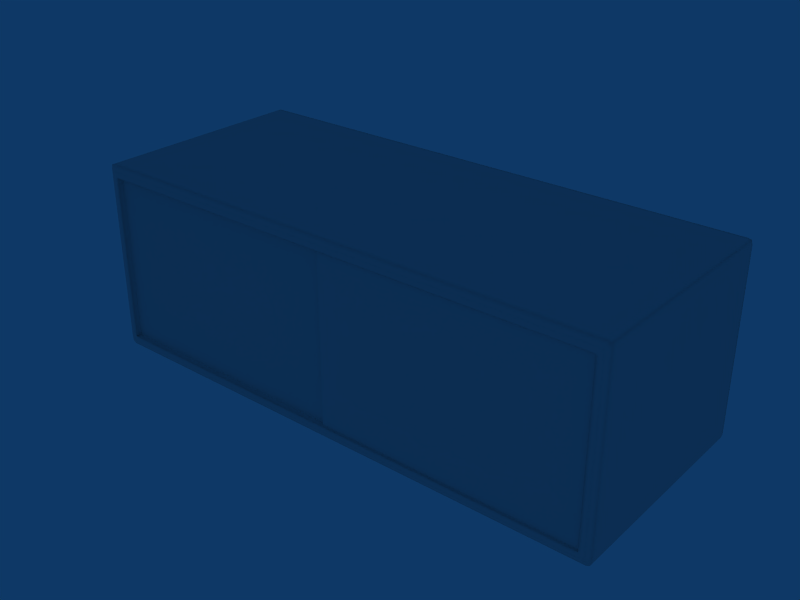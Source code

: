 # Source: Arm_Nicho_Cristaleira.blend  (saved by Blender 2.49.2; exported with 4.5.12 LTS)
import bpy
from mathutils import Matrix  # noqa: F401  (used for matrix-valued properties, if any)

bpy.ops.wm.read_factory_settings(use_empty=True)
scene = bpy.context.scene
scene.name = 'Scene'

# ---- collections
col_collection_1 = bpy.data.collections.new('Collection 1'); scene.collection.children.link(col_collection_1)

# ---- world
world_world = bpy.data.worlds.new('World'); scene.world = world_world
world_world.color = (0.05656, 0.2208, 0.4)
world_world.use_sun_shadow = False
world_world.sun_shadow_jitter_overblur = 0.0
world_world.cycles.sampling_method = 'MANUAL'
world_world.cycles.sample_map_resolution = 256

# ---- meshes
me_plane = bpy.data.meshes.new('Plane')
me_plane.from_pydata([(0.04717, 1.113, 0.18), (0.04717, -1.162, -0.04519), (-3.393, -1.162, -0.04519), (-3.393, 1.113, 0.18), (-3.393, 1.11, 0.2127), (-3.393, -1.165, -0.01241), (0.04717, -1.165, -0.01241), (0.04717, 1.11, 0.2127), (3.397, 1.106, 0.2522), (3.397, -1.169, 0.02699), (-0.04307, -1.169, 0.02699), (-0.04307, 1.106, 0.2522), (-0.04307, 1.109, 0.2225), (-0.04307, -1.167, -0.002744), (3.397, -1.167, -0.002744), (3.397, 1.109, 0.2225)], [], [(2, 5, 4, 3), (7, 0, 3, 4), (0, 7, 6, 1), (1, 6, 5, 2), (5, 6, 7, 4), (10, 9, 8, 11), (14, 9, 10, 13), (15, 8, 9, 14), (12, 11, 8, 15), (13, 10, 11, 12)])
_uv = me_plane.uv_layers.new(name='UVTex')
_uv.uv.foreach_set('vector', [0.9802, 0.5, 0.987, 0.5, 0.9872, 1.0, 0.9805, 1.0, 0.9636, 0.7523, 0.9568, 0.7523, 0.9546, 2.216e-05, 0.9614, 0.0, 0.9805, 7.352e-06, 0.9872, 0.0, 0.987, 0.5, 0.9802, 0.5, 0.9479, 0.0, 0.9546, 2.21e-05, 0.9525, 0.7523, 0.9457, 0.7523, 0.0, 0.7523, 0.002173, 0.0, 0.4728, 0.001534, 0.4707, 0.7538, 0.4728, 0.7523, 0.475, 0.0, 0.9457, 0.001534, 0.9435, 0.7538, 0.9741, 0.0, 0.9802, 2.002e-05, 0.9781, 0.7523, 0.9719, 0.7523, 0.9875, 0.5, 0.9936, 0.5, 0.9934, 1.0, 0.9872, 1.0, 0.9636, 2.005e-05, 0.9697, 0.0, 0.9719, 0.7523, 0.9658, 0.7523, 0.9936, 0.5, 0.9998, 0.5, 1.0, 1.0, 0.9938, 1.0])
me_plane.use_remesh_preserve_volume = False
me_plane.use_remesh_preserve_attributes = False
me_plane.use_mirror_vertex_groups = False
me_plane.update()
me_cube_002 = bpy.data.meshes.new('Cube.002')
me_cube_002.from_pydata([(-3.487, -2.864, 19.4), (3.488, -2.864, 19.4), (-3.487, -2.864, 16.93), (3.488, -2.864, 16.93), (-3.487, 1.264e-05, 19.4), (3.488, 1.264e-05, 19.4), (-3.487, 1.264e-05, 16.93), (3.488, 1.264e-05, 16.93), (-3.361, -2.864, 19.41), (3.361, -2.864, 19.41), (-3.361, -2.864, 16.91), (3.361, -2.864, 16.91), (-3.36, 1.216e-05, 19.41), (3.361, 1.216e-05, 19.41), (-3.36, 1.216e-05, 16.91), (3.361, 1.216e-05, 16.91), (-3.487, -2.786, 19.4), (-3.487, -2.786, 16.93), (3.488, -2.786, 16.93), (-3.487, -0.0423, 19.4), (3.488, -0.0423, 16.93), (-3.361, -0.0423, 19.41), (3.361, -0.0423, 19.41), (-3.361, -0.0423, 16.91), (-3.442, -2.864, 19.41), (3.443, -2.864, 19.41), (-3.442, -2.864, 16.91), (3.443, -2.864, 16.91), (-3.442, 1.216e-05, 19.41), (3.443, 1.216e-05, 19.41), (-3.442, 1.216e-05, 16.91), (3.443, 1.216e-05, 16.91), (3.443, -0.0423, 19.41), (3.443, -0.0423, 16.91), (-3.442, -2.786, 19.41), (3.443, -2.786, 19.41), (-3.442, -2.786, 16.91), (3.443, -2.786, 16.91), (-3.36, 1.216e-05, 19.34), (3.361, 1.216e-05, 19.34), (-3.36, 1.216e-05, 16.98), (3.361, 1.216e-05, 16.98), (3.501, -2.786, 19.34), (-3.501, -2.786, 16.98), (-3.442, -2.9, 19.34), (3.443, -2.9, 19.34), (-3.442, -2.9, 16.98), (3.443, -2.9, 16.98), (-3.442, 1.216e-05, 19.34), (3.443, 1.216e-05, 19.34), (-3.442, 1.216e-05, 16.98), (3.443, 1.216e-05, 16.98), (-3.501, -2.864, 19.26), (3.501, -2.864, 19.26), (-3.501, 1.216e-05, 19.26), (3.501, 1.216e-05, 19.26), (-3.361, -2.9, 19.26), (3.361, -2.9, 19.26), (-3.36, 1.168e-05, 19.26), (3.361, 1.168e-05, 19.26), (-3.36, 1.168e-05, 17.06), (3.361, 1.168e-05, 17.06), (3.501, -0.0423, 19.26), (-3.361, -0.1083, 19.26), (3.361, -0.1083, 19.26), (-3.361, -0.1083, 17.06), (3.361, -0.1083, 17.06), (-3.442, -2.9, 19.26), (3.443, -2.9, 19.26), (-3.442, -2.9, 17.06), (3.443, -2.9, 17.06), (-3.442, 1.168e-05, 19.26), (3.443, 1.168e-05, 19.26), (-3.361, -2.773, 17.06), (3.361, -2.773, 17.06), (-3.32, -2.9, 19.34), (3.333, -2.9, 19.34), (3.333, -2.9, 16.98), (3.333, -2.773, 19.26), (-3.32, -2.773, 17.06), (-3.361, -2.773, 19.26), (3.361, -2.773, 19.26), (-3.32, -2.773, 19.26), (3.333, -2.773, 17.06), (-3.361, -0.1388, 19.26), (3.361, -0.1388, 19.26), (-3.361, -0.1388, 17.06), (3.361, -0.1388, 17.06), (-3.32, -0.1388, 19.26), (3.333, -0.1388, 19.26), (3.333, -0.1388, 17.06), (-3.361, -0.2558, 19.26), (3.361, -0.2558, 19.26), (-3.361, -0.2558, 17.06), (3.361, -0.2558, 17.06), (3.488, -0.0423, 19.4), (-3.487, -0.0423, 16.93), (3.361, -0.0423, 16.91), (-3.442, -0.0423, 19.41), (-3.442, -0.0423, 16.91), (-3.501, -0.0423, 19.26), (-3.501, -0.0423, 17.06), (3.501, -0.0423, 17.06), (3.488, -2.786, 19.4), (-3.361, -2.786, 19.41), (3.361, -2.786, 19.41), (-3.361, -2.786, 16.91), (3.361, -2.786, 16.91), (-3.501, -2.786, 19.34), (3.501, -2.786, 16.98), (-3.501, -2.786, 19.26), (3.501, -2.786, 19.26), (3.501, -2.786, 17.06), (3.333, -2.786, 16.91), (3.333, -2.864, 19.41), (-3.32, -2.864, 16.91), (3.333, -2.864, 16.91), (-3.32, -0.0423, 19.41), (-3.32, -0.0423, 16.91), (3.333, -0.0423, 16.91), (3.333, -0.0423, 19.41), (3.333, 1.216e-05, 19.41), (-3.32, 1.216e-05, 16.91), (3.333, 1.216e-05, 16.91), (3.333, -2.786, 19.41), (-3.32, -2.9, 19.26), (3.333, -2.9, 19.26), (3.333, -2.9, 17.06), (-3.32, -0.2558, 19.26), (3.333, -0.2558, 19.26), (3.333, -0.2558, 17.06), (-3.32, -0.1083, 19.26), (3.333, -0.1083, 19.26), (3.333, -0.1083, 17.06), (-3.32, 1.216e-05, 19.26), (3.333, 1.216e-05, 19.26), (3.333, 1.216e-05, 19.34), (-3.32, 1.216e-05, 16.98), (3.333, 1.216e-05, 16.98), (-3.32, -0.1083, 17.06), (-3.32, -2.864, 19.41), (-3.32, -2.9, 16.98), (-3.32, -0.1388, 17.06), (-3.32, 1.216e-05, 19.41), (-3.361, -0.2558, 17.18), (-3.501, -2.864, 17.18), (3.501, -2.864, 17.18), (-3.501, 7.391e-06, 17.18), (-3.361, -0.1083, 17.18), (-3.501, -2.786, 17.18), (3.501, -2.786, 17.18), (-3.32, -0.1083, 17.18), (-3.501, -2.864, 19.34), (3.501, -2.864, 19.34), (-3.501, -2.864, 16.98), (3.501, -2.864, 16.98), (-3.501, 1.216e-05, 19.34), (3.501, 1.216e-05, 19.34), (-3.501, 1.216e-05, 16.98), (3.501, 1.216e-05, 16.98), (-3.361, -2.9, 19.34), (3.361, -2.9, 19.34), (-3.361, -2.9, 16.98), (3.361, -2.9, 16.98), (-3.501, -0.0423, 19.34), (3.501, -0.0423, 16.98), (3.501, -0.0423, 19.34), (-3.501, -0.0423, 16.98), (-3.32, 1.216e-05, 19.34), (3.443, -2.9, 17.18), (3.333, 7.391e-06, 17.18), (-3.32, -2.786, 19.41), (-3.32, -2.786, 16.91), (-3.32, -0.2558, 17.06), (-3.405, -2.864, 19.41), (3.406, -2.864, 19.41), (-3.405, -2.864, 16.91), (3.406, -2.864, 16.91), (-3.405, 1.216e-05, 19.41), (3.406, 1.216e-05, 19.41), (-3.405, 1.216e-05, 16.91), (3.406, 1.216e-05, 16.91), (-3.405, -0.0423, 19.41), (3.406, -0.0423, 19.41), (-3.405, -2.786, 19.41), (3.406, -2.786, 19.41), (-3.405, -2.786, 16.91), (3.406, -2.786, 16.91), (-3.405, 1.216e-05, 19.34), (3.406, 1.216e-05, 19.34), (-3.405, 1.216e-05, 16.98), (3.406, 1.216e-05, 16.98), (-3.405, -2.9, 19.26), (3.406, -2.9, 19.26), (-3.405, -2.9, 17.06), (3.406, -2.9, 17.06), (-3.405, 1.168e-05, 19.26), (3.406, 1.168e-05, 19.26), (-3.405, 1.168e-05, 17.06), (3.406, 1.168e-05, 17.06), (-3.405, -0.0423, 16.91), (3.406, -0.0423, 16.91), (-3.405, 7.391e-06, 17.18), (3.406, 7.391e-06, 17.18), (3.406, -2.9, 17.18), (-3.405, -2.9, 19.34), (3.406, -2.9, 19.34), (-3.405, -2.9, 16.98), (3.406, -2.9, 16.98), (-3.501, 1.216e-05, 19.28), (3.501, 1.216e-05, 19.28), (-3.501, 1.216e-05, 17.06), (3.501, 1.216e-05, 17.06), (-3.501, -0.0423, 19.28), (-3.442, 1.216e-05, 19.28), (3.443, 1.216e-05, 19.28), (-3.442, 1.168e-05, 17.06), (3.443, 1.168e-05, 17.06), (-3.36, 1.216e-05, 19.28), (3.361, 1.216e-05, 19.28), (-3.32, -2.9, 19.28), (-3.32, -2.9, 17.06), (3.333, -2.9, 19.28), (-3.32, 1.216e-05, 19.28), (3.333, 1.216e-05, 19.28), (-3.32, 1.216e-05, 17.06), (3.333, 1.216e-05, 17.06), (-3.361, -2.9, 19.28), (3.361, -2.9, 19.28), (-3.361, -2.9, 17.06), (3.361, -2.9, 17.06), (-3.442, -2.9, 19.28), (3.443, -2.9, 19.28), (-3.501, -2.864, 19.28), (3.501, -2.864, 19.28), (-3.501, -2.864, 17.06), (3.501, -2.864, 17.06), (3.501, -2.786, 19.28), (-3.501, -2.786, 17.06), (-3.501, -2.786, 19.28), (3.501, -0.0423, 19.28), (-3.405, -2.9, 19.28), (3.406, -2.9, 19.28), (-3.405, 1.216e-05, 19.28), (3.406, 1.216e-05, 19.28), (3.501, 7.391e-06, 17.18), (-3.501, -0.04231, 17.18), (3.501, -0.04231, 17.18), (-3.361, -0.1388, 17.18), (3.361, -0.2558, 17.18), (3.443, 7.391e-06, 17.18), (-3.442, -2.9, 17.18), (-3.361, -2.9, 17.18), (3.361, -2.9, 17.18), (3.361, -0.1083, 17.18), (3.361, -2.773, 17.18), (3.333, -0.1083, 17.18), (3.361, -0.1388, 17.18), (-3.361, -2.773, 17.18), (-3.442, 7.391e-06, 17.18), (-3.36, 7.391e-06, 17.18), (3.361, 7.391e-06, 17.18), (-3.405, -2.9, 17.18), (-3.32, 7.391e-06, 17.18), (-3.32, 1.216e-05, 17.02), (-3.501, 1.216e-05, 17.02), (3.501, 1.216e-05, 17.02), (-3.442, 1.18e-05, 17.02), (3.443, 1.18e-05, 17.02), (-3.32, -2.9, 17.02), (3.333, 1.216e-05, 17.02), (-3.361, -2.9, 17.02), (3.361, -2.9, 17.02), (-3.501, -2.864, 17.02), (3.501, -2.864, 17.02), (-3.501, -2.786, 17.02), (3.501, -2.786, 17.02), (-3.405, 1.18e-05, 17.02), (3.406, 1.18e-05, 17.02), (-3.405, -2.9, 17.02), (3.406, -2.9, 17.02), (-3.501, -0.0423, 17.02), (3.501, -0.0423, 17.02), (-3.442, -2.9, 17.02), (3.443, -2.9, 17.02), (3.333, -2.9, 17.02), (-3.36, 1.18e-05, 17.02), (3.361, 1.18e-05, 17.02), (-3.501, -0.0423, 17.08), (-3.361, -0.1388, 17.08), (3.361, -0.1388, 17.08), (3.501, -2.786, 17.08), (-3.36, 1.097e-05, 17.08), (3.361, 1.097e-05, 17.08), (-3.361, -2.773, 17.08), (3.361, -2.773, 17.08), (-3.361, -0.1083, 17.08), (3.361, -0.1083, 17.08), (3.333, -0.1083, 17.08), (-3.32, -0.1083, 17.08), (-3.405, 1.097e-05, 17.08), (3.406, 1.097e-05, 17.08), (-3.405, -2.9, 17.08), (3.406, -2.9, 17.08), (-3.442, -2.9, 17.08), (3.443, -2.9, 17.08), (3.501, -0.0423, 17.08), (-3.361, -0.2558, 17.08), (3.361, -0.2558, 17.08), (-3.501, 1.132e-05, 17.08), (3.501, 1.132e-05, 17.08), (-3.32, 1.132e-05, 17.08), (3.333, 1.132e-05, 17.08), (-3.442, 1.097e-05, 17.08), (3.443, 1.097e-05, 17.08), (-3.501, -2.786, 17.08), (-3.501, -2.864, 17.08), (3.501, -2.864, 17.08), (-3.361, -2.9, 17.08), (3.361, -2.9, 17.08), (-3.501, 1.121e-05, 19.24), (3.501, 1.121e-05, 19.24), (-3.361, -0.1388, 19.24), (3.361, -0.1388, 19.24), (-3.361, -0.2558, 19.24), (3.361, -0.2558, 19.24), (-3.32, 1.121e-05, 19.24), (3.333, 1.121e-05, 19.24), (-3.442, 1.085e-05, 19.24), (3.443, 1.085e-05, 19.24), (-3.442, -2.9, 19.24), (3.443, -2.9, 19.24), (-3.501, -2.786, 19.24), (3.501, -2.786, 19.24), (-3.361, -0.1083, 19.24), (3.361, -0.1083, 19.24), (-3.32, -0.1083, 19.24), (3.333, -0.1083, 19.24), (-3.405, 1.085e-05, 19.24), (3.406, 1.085e-05, 19.24), (-3.405, -2.9, 19.24), (3.406, -2.9, 19.24), (3.361, -2.773, 19.24), (-3.501, -2.864, 19.24), (3.501, -2.864, 19.24), (-3.361, -2.9, 19.24), (3.361, -2.9, 19.24), (-3.36, 1.085e-05, 19.24), (3.361, 1.085e-05, 19.24), (-3.361, -2.773, 19.24), (-3.501, -0.0423, 19.24), (3.501, -0.0423, 19.24), (-3.501, 1.216e-05, 19.3), (3.501, 1.216e-05, 19.3), (-3.501, -0.0423, 19.3), (-3.442, 1.216e-05, 19.3), (3.443, 1.216e-05, 19.3), (-3.36, 1.216e-05, 19.3), (3.361, 1.216e-05, 19.3), (3.333, -2.9, 19.3), (3.333, 1.216e-05, 19.3), (-3.361, -2.9, 19.3), (3.361, -2.9, 19.3), (-3.442, -2.9, 19.3), (3.443, -2.9, 19.3), (-3.501, -2.864, 19.3), (3.501, -2.864, 19.3), (3.501, -2.786, 19.3), (-3.501, -2.786, 19.3), (3.501, -0.0423, 19.3), (-3.405, -2.9, 19.3), (3.406, -2.9, 19.3), (-3.405, 1.216e-05, 19.3), (3.406, 1.216e-05, 19.3), (-3.32, 1.216e-05, 19.3), (-3.32, -2.9, 19.3)], [], [(19, 98, 28, 4), (29, 32, 95, 5), (30, 99, 96, 6), (20, 33, 31, 7), (0, 24, 34, 16), (35, 25, 1, 103), (36, 26, 2, 17), (3, 27, 37, 18), (152, 0, 16, 108), (103, 1, 153, 42), (17, 2, 154, 43), (155, 3, 18, 109), (4, 156, 164, 19), (166, 157, 5, 95), (167, 158, 6, 96), (7, 159, 165, 20), (0, 152, 44, 24), (45, 153, 1, 25), (46, 154, 2, 26), (3, 155, 47, 27), (28, 48, 156, 4), (157, 49, 29, 5), (158, 50, 30, 6), (31, 51, 159, 7), (21, 117, 143, 12), (121, 120, 22, 13), (122, 118, 23, 14), (97, 119, 123, 15), (8, 140, 171, 104), (124, 114, 9, 105), (172, 115, 10, 106), (11, 116, 113, 107), (160, 75, 140, 8), (114, 76, 161, 9), (115, 141, 162, 10), (163, 77, 116, 11), (12, 143, 168, 38), (136, 121, 13, 39), (137, 122, 14, 40), (15, 123, 138, 41), (82, 125, 56, 80), (57, 126, 78, 81), (229, 221, 79, 73), (83, 127, 230, 74), (131, 88, 84, 63), (85, 89, 132, 64), (86, 142, 139, 65), (133, 90, 87, 66), (88, 128, 91, 84), (92, 129, 89, 85), (93, 173, 142, 86), (90, 130, 94, 87), (128, 82, 80, 91), (81, 78, 129, 92), (73, 79, 173, 93), (130, 83, 74, 94), (34, 98, 19, 16), (95, 32, 35, 103), (96, 99, 36, 17), (37, 33, 20, 18), (164, 108, 16, 19), (103, 42, 166, 95), (17, 43, 167, 96), (165, 109, 18, 20), (171, 117, 21, 104), (22, 120, 124, 105), (23, 118, 172, 106), (113, 119, 97, 107), (171, 140, 114, 124), (116, 115, 172, 113), (140, 75, 76, 114), (77, 141, 115, 116), (78, 126, 125, 82), (221, 127, 83, 79), (143, 117, 120, 121), (119, 118, 122, 123), (168, 143, 121, 136), (123, 122, 137, 138), (132, 89, 88, 131), (142, 90, 133, 139), (89, 129, 128, 88), (173, 130, 90, 142), (128, 129, 78, 82), (83, 130, 173, 79), (171, 124, 120, 117), (119, 113, 172, 118), (98, 182, 178, 28), (179, 183, 32, 29), (180, 200, 99, 30), (33, 201, 181, 31), (182, 21, 12, 178), (13, 22, 183, 179), (14, 23, 200, 180), (201, 97, 15, 181), (24, 174, 184, 34), (185, 175, 25, 35), (186, 176, 26, 36), (27, 177, 187, 37), (174, 8, 104, 184), (105, 9, 175, 185), (106, 10, 176, 186), (177, 11, 107, 187), (8, 174, 205, 160), (206, 175, 9, 161), (207, 176, 10, 162), (11, 177, 208, 163), (174, 24, 44, 205), (45, 25, 175, 206), (46, 26, 176, 207), (177, 27, 47, 208), (38, 188, 178, 12), (179, 189, 39, 13), (180, 190, 40, 14), (41, 191, 181, 15), (188, 48, 28, 178), (29, 49, 189, 179), (30, 50, 190, 180), (191, 51, 31, 181), (21, 182, 184, 104), (185, 183, 22, 105), (186, 200, 23, 106), (97, 201, 187, 107), (182, 98, 34, 184), (35, 32, 183, 185), (36, 99, 200, 186), (201, 33, 37, 187), (239, 110, 52, 233), (53, 111, 237, 234), (209, 54, 100, 213), (62, 55, 210, 240), (67, 231, 233, 52), (234, 232, 68, 53), (214, 71, 54, 209), (55, 72, 215, 210), (125, 220, 227, 56), (228, 222, 126, 57), (223, 134, 58, 218), (59, 135, 224, 219), (110, 239, 213, 100), (240, 237, 111, 62), (222, 220, 125, 126), (135, 134, 223, 224), (241, 192, 56, 227), (57, 193, 242, 228), (231, 67, 192, 241), (193, 68, 232, 242), (196, 243, 218, 58), (219, 244, 197, 59), (71, 214, 243, 196), (244, 215, 72, 197), (238, 275, 273, 235), (274, 276, 112, 236), (275, 43, 154, 273), (155, 109, 276, 274), (211, 265, 281, 101), (282, 266, 212, 102), (265, 158, 167, 281), (165, 159, 266, 282), (46, 283, 273, 154), (274, 284, 47, 155), (283, 69, 235, 273), (236, 70, 284, 274), (216, 267, 265, 211), (266, 268, 217, 212), (267, 50, 158, 265), (159, 51, 268, 266), (141, 269, 271, 162), (272, 285, 77, 163), (269, 221, 229, 271), (230, 127, 285, 272), (225, 264, 286, 60), (287, 270, 226, 61), (264, 137, 40, 286), (41, 138, 270, 287), (43, 275, 281, 167), (282, 276, 109, 165), (275, 238, 101, 281), (102, 112, 276, 282), (285, 269, 141, 77), (127, 221, 269, 285), (270, 264, 225, 226), (138, 137, 264, 270), (194, 279, 271, 229), (272, 280, 195, 230), (279, 207, 162, 271), (163, 208, 280, 272), (69, 283, 279, 194), (280, 284, 70, 195), (283, 46, 207, 279), (208, 47, 284, 280), (190, 277, 286, 40), (287, 278, 191, 41), (277, 198, 60, 286), (61, 199, 278, 287), (50, 267, 277, 190), (278, 268, 51, 191), (267, 216, 198, 277), (199, 217, 268, 278), (139, 299, 296, 65), (297, 298, 133, 66), (299, 151, 148, 296), (254, 256, 298, 297), (298, 299, 139, 133), (256, 151, 299, 298), (149, 315, 316, 145), (317, 291, 150, 146), (315, 238, 235, 316), (236, 112, 291, 317), (147, 309, 288, 246), (306, 310, 245, 247), (309, 211, 101, 288), (102, 212, 310, 306), (69, 304, 316, 235), (317, 305, 70, 236), (304, 251, 145, 316), (146, 169, 305, 317), (259, 313, 309, 147), (310, 314, 250, 245), (313, 216, 211, 309), (212, 217, 314, 310), (263, 311, 292, 260), (293, 312, 170, 261), (311, 225, 60, 292), (61, 226, 312, 293), (73, 294, 318, 229), (319, 295, 74, 230), (294, 258, 252, 318), (253, 255, 295, 319), (65, 296, 289, 86), (290, 297, 66, 87), (296, 148, 248, 289), (257, 254, 297, 290), (93, 307, 294, 73), (295, 308, 94, 74), (307, 144, 258, 294), (255, 249, 308, 295), (86, 289, 307, 93), (308, 290, 87, 94), (289, 248, 144, 307), (249, 257, 290, 308), (238, 315, 288, 101), (306, 291, 112, 102), (315, 149, 246, 288), (247, 150, 291, 306), (312, 311, 263, 170), (226, 225, 311, 312), (262, 302, 318, 252), (319, 303, 204, 253), (302, 194, 229, 318), (230, 195, 303, 319), (251, 304, 302, 262), (303, 305, 169, 204), (304, 69, 194, 302), (195, 70, 305, 303), (198, 300, 292, 60), (293, 301, 199, 61), (300, 202, 260, 292), (261, 203, 301, 293), (216, 313, 300, 198), (301, 314, 217, 199), (313, 259, 202, 300), (203, 250, 314, 301), (151, 336, 334, 148), (335, 337, 256, 254), (336, 131, 63, 334), (64, 132, 337, 335), (337, 336, 151, 256), (132, 131, 336, 337), (110, 332, 343, 52), (344, 333, 111, 53), (332, 149, 145, 343), (146, 150, 333, 344), (54, 320, 350, 100), (351, 321, 55, 62), (320, 147, 246, 350), (247, 245, 321, 351), (251, 330, 343, 145), (344, 331, 169, 146), (330, 67, 52, 343), (53, 68, 331, 344), (71, 328, 320, 54), (321, 329, 72, 55), (328, 259, 147, 320), (245, 250, 329, 321), (134, 326, 347, 58), (348, 327, 135, 59), (326, 263, 260, 347), (261, 170, 327, 348), (258, 349, 345, 252), (346, 342, 255, 253), (349, 80, 56, 345), (57, 81, 342, 346), (148, 334, 322, 248), (323, 335, 254, 257), (334, 63, 84, 322), (85, 64, 335, 323), (144, 324, 349, 258), (342, 325, 249, 255), (324, 91, 80, 349), (81, 92, 325, 342), (248, 322, 324, 144), (325, 323, 257, 249), (322, 84, 91, 324), (92, 85, 323, 325), (149, 332, 350, 246), (351, 333, 150, 247), (332, 110, 100, 350), (62, 111, 333, 351), (327, 326, 134, 135), (170, 263, 326, 327), (192, 340, 345, 56), (346, 341, 193, 57), (340, 262, 252, 345), (253, 204, 341, 346), (67, 330, 340, 192), (341, 331, 68, 193), (330, 251, 262, 340), (204, 169, 331, 341), (202, 338, 347, 260), (348, 339, 203, 261), (338, 196, 58, 347), (59, 197, 339, 348), (259, 328, 338, 202), (339, 329, 250, 203), (328, 71, 196, 338), (197, 72, 329, 339), (108, 368, 365, 152), (368, 239, 233, 365), (237, 367, 366, 234), (367, 42, 153, 366), (156, 352, 354, 164), (352, 209, 213, 354), (210, 353, 369, 240), (353, 157, 166, 369), (231, 363, 365, 233), (363, 44, 152, 365), (45, 364, 366, 153), (364, 232, 234, 366), (48, 355, 352, 156), (355, 214, 209, 352), (215, 356, 353, 210), (356, 49, 157, 353), (220, 375, 361, 227), (375, 75, 160, 361), (76, 359, 362, 161), (359, 222, 228, 362), (168, 374, 357, 38), (374, 223, 218, 357), (224, 360, 358, 219), (360, 136, 39, 358), (239, 368, 354, 213), (368, 108, 164, 354), (42, 367, 369, 166), (367, 237, 240, 369), (75, 375, 359, 76), (375, 220, 222, 359), (223, 374, 360, 224), (374, 168, 136, 360), (205, 370, 361, 160), (370, 241, 227, 361), (242, 371, 362, 228), (371, 206, 161, 362), (44, 363, 370, 205), (363, 231, 241, 370), (232, 364, 371, 242), (364, 45, 206, 371), (243, 372, 357, 218), (372, 188, 38, 357), (189, 373, 358, 39), (373, 244, 219, 358), (214, 355, 372, 243), (355, 48, 188, 372), (49, 356, 373, 189), (356, 215, 244, 373)])
me_cube_002.polygons.foreach_set('use_smooth', [True] * 374)
_uv = me_cube_002.uv_layers.new(name='UVTex')
_uv.uv.foreach_set('vector', [0.4297, 0.5077, 0.4297, 0.5044, 0.4329, 0.5044, 0.4329, 0.5077, 0.4313, 0.003261, 0.4281, 0.00327, 0.4281, 9.475e-06, 0.4313, 0.0, 0.2164, 0.0039, 0.2132, 0.003891, 0.2133, 0.0006301, 0.2164, 0.0006396, 0.2117, 0.5083, 0.2117, 0.505, 0.2148, 0.505, 0.2148, 0.5083, 0.218, 0.5083, 0.218, 0.505, 0.2239, 0.505, 0.2239, 0.5083, 0.2223, 0.003883, 0.2164, 0.0039, 0.2164, 0.0006395, 0.2223, 0.0006221, 0.007452, 0.003278, 0.001595, 0.003261, 0.001605, 0.0, 0.007462, 1.749e-05, 0.0, 0.5077, 1.034e-05, 0.5044, 0.005868, 0.5044, 0.005857, 0.5077, 0.1811, 0.5083, 0.1852, 0.5083, 0.1852, 0.514, 0.1811, 0.514, 0.4016, 0.7116, 0.4016, 0.7173, 0.3975, 0.7173, 0.3975, 0.7116, 1.803e-05, 0.5145, 0.0, 0.5088, 0.004111, 0.5088, 0.004129, 0.5145, 0.2205, 0.7168, 0.2164, 0.7168, 0.2165, 0.7111, 0.2206, 0.7111, 0.1859, 0.7168, 0.1817, 0.7168, 0.1817, 0.7137, 0.1858, 0.7137, 0.3982, 0.5119, 0.3982, 0.5088, 0.4023, 0.5088, 0.4023, 0.5119, 0.004761, 0.7142, 0.00477, 0.7173, 0.0006593, 0.7173, 0.0006495, 0.7142, 0.2171, 0.5083, 0.2212, 0.5083, 0.2212, 0.5114, 0.2171, 0.5114, 0.8301, 0.999, 0.826, 1.0, 0.826, 0.9958, 0.8313, 0.9958, 0.8276, 0.4946, 0.8276, 0.4904, 0.8317, 0.4914, 0.8329, 0.4946, 0.6491, 0.9952, 0.6491, 0.9995, 0.6449, 0.9985, 0.6438, 0.9952, 0.6466, 0.4908, 0.6507, 0.4898, 0.6507, 0.4941, 0.6454, 0.4941, 0.6204, 0.4941, 0.6151, 0.4941, 0.6151, 0.4898, 0.6192, 0.4908, 0.6167, 0.9995, 0.6167, 0.9952, 0.622, 0.9952, 0.6208, 0.9985, 0.4381, 0.4904, 0.4381, 0.4946, 0.4329, 0.4946, 0.434, 0.4914, 0.4345, 0.9958, 0.4397, 0.9957, 0.4397, 1.0, 0.4356, 0.999, 0.4297, 0.4984, 0.4297, 0.4955, 0.4328, 0.4955, 0.4328, 0.4984, 0.4313, 0.01127, 0.4281, 0.01128, 0.4281, 0.009232, 0.4313, 0.009222, 0.2164, 0.01284, 0.2132, 0.01283, 0.2132, 0.009852, 0.2164, 0.009862, 0.2117, 0.4991, 0.2117, 0.497, 0.2149, 0.497, 0.2149, 0.4991, 0.218, 0.4991, 0.218, 0.4961, 0.2239, 0.4961, 0.2239, 0.4991, 0.2223, 0.01189, 0.2165, 0.01191, 0.2165, 0.009862, 0.2223, 0.009844, 0.007424, 0.01222, 0.001567, 0.0122, 0.001576, 0.009222, 0.007433, 0.00924, 2.913e-05, 0.4984, 3.564e-05, 0.4964, 0.005893, 0.4964, 0.005886, 0.4985, 0.8261, 0.9898, 0.8261, 0.9868, 0.8313, 0.9868, 0.8313, 0.9898, 0.8329, 0.5026, 0.8276, 0.5026, 0.8276, 0.5006, 0.8329, 0.5006, 0.6438, 0.9863, 0.6491, 0.9863, 0.6491, 0.9893, 0.6438, 0.9892, 0.6506, 0.5, 0.6506, 0.5021, 0.6454, 0.5021, 0.6454, 0.5, 0.6204, 0.5, 0.6204, 0.503, 0.6151, 0.503, 0.6151, 0.5, 0.6167, 0.9872, 0.622, 0.9872, 0.622, 0.9892, 0.6167, 0.9893, 0.4382, 0.5036, 0.4329, 0.5036, 0.4329, 0.5006, 0.4382, 0.5006, 0.4344, 0.9898, 0.4344, 0.9878, 0.4397, 0.9877, 0.4397, 0.9898, 0.4439, 0.003008, 0.4344, 0.00298, 0.4344, 0.0, 0.4439, 2.83e-05, 0.4329, 0.4892, 0.4329, 0.4872, 0.4424, 0.4872, 0.4424, 0.4892, 0.6453, 0.4898, 0.6453, 0.4869, 0.6548, 0.4868, 0.6549, 0.4898, 0.6533, 0.002641, 0.6438, 0.002669, 0.6438, 0.0006233, 0.6533, 0.000595, 0.6438, 0.003603, 0.6415, 0.003597, 0.6415, 0.0006165, 0.6438, 0.0006233, 0.64, 0.4898, 0.64, 0.4878, 0.6423, 0.4878, 0.6422, 0.4898, 0.8524, 0.4892, 0.8524, 0.4862, 0.8547, 0.4862, 0.8547, 0.4892, 0.8532, 0.002046, 0.8509, 0.002053, 0.8509, 6.837e-06, 0.8532, 0.0, 0.6415, 0.003597, 0.6327, 0.00357, 0.6327, 0.0005904, 0.6415, 0.0006165, 0.6312, 0.4898, 0.6312, 0.4878, 0.64, 0.4878, 0.64, 0.4898, 0.8437, 0.4892, 0.8436, 0.4863, 0.8524, 0.4862, 0.8524, 0.4892, 0.8509, 0.002053, 0.8421, 0.002079, 0.8421, 3.292e-05, 0.8509, 6.837e-06, 0.6327, 0.00357, 0.4439, 0.003008, 0.4439, 2.83e-05, 0.6327, 0.0005904, 0.4424, 0.4892, 0.4424, 0.4872, 0.6312, 0.4878, 0.6312, 0.4898, 0.6549, 0.4898, 0.6548, 0.4868, 0.8436, 0.4863, 0.8437, 0.4892, 0.8421, 0.002079, 0.6533, 0.002641, 0.6533, 0.000595, 0.8421, 3.292e-05, 0.2239, 0.505, 0.4297, 0.5044, 0.4297, 0.5077, 0.2239, 0.5083, 0.4281, 9.475e-06, 0.4281, 0.00327, 0.2223, 0.003883, 0.2223, 0.0006221, 0.2133, 0.0006301, 0.2132, 0.003891, 0.007452, 0.003278, 0.007462, 1.749e-05, 0.005868, 0.5044, 0.2117, 0.505, 0.2117, 0.5083, 0.005857, 0.5077, 0.1817, 0.7137, 0.1811, 0.514, 0.1852, 0.514, 0.1858, 0.7137, 0.4016, 0.7116, 0.3975, 0.7116, 0.3982, 0.5119, 0.4023, 0.5119, 1.803e-05, 0.5145, 0.004129, 0.5145, 0.004761, 0.7142, 0.0006495, 0.7142, 0.2212, 0.5114, 0.2206, 0.7111, 0.2165, 0.7111, 0.2171, 0.5114, 0.2239, 0.4961, 0.4297, 0.4955, 0.4297, 0.4984, 0.2239, 0.4991, 0.4281, 0.009232, 0.4281, 0.01128, 0.2223, 0.01189, 0.2223, 0.009844, 0.2132, 0.009852, 0.2132, 0.01283, 0.007424, 0.01222, 0.007433, 0.00924, 0.005893, 0.4964, 0.2117, 0.497, 0.2117, 0.4991, 0.005886, 0.4985, 0.2239, 0.4961, 0.218, 0.4961, 0.2165, 0.01191, 0.2223, 0.01189, 3.564e-05, 0.4964, 0.001567, 0.0122, 0.007424, 0.01222, 0.005893, 0.4964, 0.8313, 0.9868, 0.8261, 0.9868, 0.8276, 0.5026, 0.8329, 0.5026, 0.6506, 0.5021, 0.6491, 0.9863, 0.6438, 0.9863, 0.6454, 0.5021, 0.4424, 0.4872, 0.4329, 0.4872, 0.4344, 0.00298, 0.4439, 0.003008, 0.6453, 0.4869, 0.6438, 0.002669, 0.6533, 0.002641, 0.6548, 0.4868, 0.4328, 0.4955, 0.4297, 0.4955, 0.4281, 0.01128, 0.4313, 0.01127, 0.2117, 0.497, 0.2132, 0.01283, 0.2164, 0.01284, 0.2149, 0.497, 0.6151, 0.503, 0.6204, 0.503, 0.622, 0.9872, 0.6167, 0.9872, 0.4344, 0.9878, 0.4329, 0.5036, 0.4382, 0.5036, 0.4397, 0.9877, 0.6423, 0.4878, 0.64, 0.4878, 0.6415, 0.003597, 0.6438, 0.003603, 0.8524, 0.4862, 0.8509, 0.002053, 0.8532, 0.002046, 0.8547, 0.4862, 0.64, 0.4878, 0.6312, 0.4878, 0.6327, 0.00357, 0.6415, 0.003597, 0.8436, 0.4863, 0.8421, 0.002079, 0.8509, 0.002053, 0.8524, 0.4862, 0.6327, 0.00357, 0.6312, 0.4878, 0.4424, 0.4872, 0.4439, 0.003008, 0.6533, 0.002641, 0.8421, 0.002079, 0.8436, 0.4863, 0.6548, 0.4868, 0.2239, 0.4961, 0.2223, 0.01189, 0.4281, 0.01128, 0.4297, 0.4955, 0.2117, 0.497, 0.005893, 0.4964, 0.007424, 0.01222, 0.2132, 0.01283, 0.4297, 0.5044, 0.4297, 0.5017, 0.4328, 0.5017, 0.4329, 0.5044, 0.4313, 0.00596, 0.4281, 0.005969, 0.4281, 0.00327, 0.4313, 0.003261, 0.2164, 0.0066, 0.2132, 0.00659, 0.2132, 0.003891, 0.2164, 0.0039, 0.2117, 0.505, 0.2117, 0.5023, 0.2148, 0.5023, 0.2148, 0.505, 0.4297, 0.5017, 0.4297, 0.4984, 0.4328, 0.4984, 0.4328, 0.5017, 0.4313, 0.009222, 0.4281, 0.009232, 0.4281, 0.005969, 0.4313, 0.00596, 0.2164, 0.009862, 0.2132, 0.009852, 0.2132, 0.00659, 0.2164, 0.0066, 0.2117, 0.5023, 0.2117, 0.4991, 0.2149, 0.4991, 0.2148, 0.5023, 0.218, 0.505, 0.218, 0.5023, 0.2239, 0.5023, 0.2239, 0.505, 0.2223, 0.006582, 0.2165, 0.006599, 0.2164, 0.0039, 0.2223, 0.003883, 0.007443, 0.005977, 0.001586, 0.00596, 0.001595, 0.003261, 0.007452, 0.003278, 1.034e-05, 0.5044, 1.885e-05, 0.5017, 0.005876, 0.5017, 0.005868, 0.5044, 0.218, 0.5023, 0.218, 0.4991, 0.2239, 0.4991, 0.2239, 0.5023, 0.2223, 0.009844, 0.2165, 0.009862, 0.2165, 0.006599, 0.2223, 0.006582, 0.007433, 0.00924, 0.001576, 0.009222, 0.001586, 0.00596, 0.007443, 0.005977, 1.885e-05, 0.5017, 2.913e-05, 0.4984, 0.005886, 0.4985, 0.005876, 0.5017, 0.8313, 0.9898, 0.8313, 0.9931, 0.8261, 0.9931, 0.8261, 0.9898, 0.8276, 0.4973, 0.8329, 0.4973, 0.8329, 0.5006, 0.8276, 0.5006, 0.6491, 0.9925, 0.6438, 0.9925, 0.6438, 0.9892, 0.6491, 0.9893, 0.6454, 0.5, 0.6454, 0.4968, 0.6506, 0.4968, 0.6506, 0.5, 0.8313, 0.9931, 0.8313, 0.9958, 0.826, 0.9958, 0.8261, 0.9931, 0.8276, 0.4946, 0.8329, 0.4946, 0.8329, 0.4973, 0.8276, 0.4973, 0.6491, 0.9952, 0.6438, 0.9952, 0.6438, 0.9925, 0.6491, 0.9925, 0.6454, 0.4968, 0.6454, 0.4941, 0.6507, 0.4941, 0.6506, 0.4968, 0.6151, 0.5, 0.6151, 0.4968, 0.6204, 0.4968, 0.6204, 0.5, 0.622, 0.9925, 0.6167, 0.9925, 0.6167, 0.9893, 0.622, 0.9892, 0.4329, 0.4973, 0.4382, 0.4973, 0.4382, 0.5006, 0.4329, 0.5006, 0.4397, 0.9898, 0.4397, 0.9931, 0.4344, 0.9931, 0.4344, 0.9898, 0.6151, 0.4968, 0.6151, 0.4941, 0.6204, 0.4941, 0.6204, 0.4968, 0.622, 0.9952, 0.6167, 0.9952, 0.6167, 0.9925, 0.622, 0.9925, 0.4329, 0.4946, 0.4381, 0.4946, 0.4382, 0.4973, 0.4329, 0.4973, 0.4397, 0.9931, 0.4397, 0.9957, 0.4345, 0.9958, 0.4344, 0.9931, 0.4297, 0.4984, 0.4297, 0.5017, 0.2239, 0.5023, 0.2239, 0.4991, 0.2223, 0.006582, 0.4281, 0.005969, 0.4281, 0.009232, 0.2223, 0.009844, 0.007443, 0.005977, 0.2132, 0.00659, 0.2132, 0.009852, 0.007433, 0.00924, 0.2117, 0.4991, 0.2117, 0.5023, 0.005876, 0.5017, 0.005886, 0.4985, 0.4297, 0.5017, 0.4297, 0.5044, 0.2239, 0.505, 0.2239, 0.5023, 0.2223, 0.003883, 0.4281, 0.00327, 0.4281, 0.005969, 0.2223, 0.006582, 0.007452, 0.003278, 0.2132, 0.003891, 0.2132, 0.00659, 0.007443, 0.005977, 0.2117, 0.5023, 0.2117, 0.505, 0.005868, 0.5044, 0.005876, 0.5017, 0.1768, 0.514, 0.1754, 0.514, 0.1754, 0.5083, 0.1767, 0.5083, 0.3918, 0.7173, 0.3918, 0.7116, 0.3932, 0.7116, 0.3932, 0.7173, 0.1774, 0.7168, 0.176, 0.7168, 0.176, 0.7137, 0.1774, 0.7137, 0.3925, 0.5119, 0.3925, 0.5088, 0.3938, 0.5088, 0.3938, 0.5119, 0.8203, 0.9957, 0.8217, 0.9957, 0.8217, 1.0, 0.8203, 1.0, 0.8233, 0.4904, 0.8233, 0.4946, 0.8219, 0.4946, 0.8219, 0.4903, 0.6108, 0.4941, 0.6094, 0.4941, 0.6094, 0.4899, 0.6108, 0.4898, 0.611, 0.9995, 0.611, 0.9952, 0.6124, 0.9952, 0.6124, 0.9995, 0.8204, 0.9868, 0.8217, 0.9868, 0.8217, 0.9898, 0.8203, 0.9898, 0.8233, 0.5006, 0.8233, 0.5026, 0.8219, 0.5026, 0.8219, 0.5006, 0.6108, 0.503, 0.6094, 0.503, 0.6094, 0.5001, 0.6108, 0.5001, 0.611, 0.9893, 0.611, 0.9872, 0.6123, 0.9872, 0.6123, 0.9893, 0.1754, 0.514, 0.1768, 0.514, 0.1774, 0.7137, 0.176, 0.7137, 0.3938, 0.5119, 0.3932, 0.7116, 0.3918, 0.7116, 0.3925, 0.5119, 0.8233, 0.5026, 0.8217, 0.9868, 0.8204, 0.9868, 0.8219, 0.5026, 0.611, 0.9872, 0.6094, 0.503, 0.6108, 0.503, 0.6123, 0.9872, 0.8217, 0.993, 0.8203, 0.993, 0.8203, 0.9898, 0.8217, 0.9898, 0.8219, 0.5006, 0.8219, 0.4973, 0.8233, 0.4973, 0.8233, 0.5006, 0.8217, 0.9957, 0.8203, 0.9957, 0.8203, 0.993, 0.8217, 0.993, 0.8219, 0.4973, 0.8219, 0.4946, 0.8233, 0.4946, 0.8233, 0.4973, 0.6094, 0.4968, 0.6108, 0.4968, 0.6108, 0.5001, 0.6094, 0.5001, 0.6123, 0.9893, 0.6124, 0.9925, 0.611, 0.9925, 0.611, 0.9893, 0.6094, 0.4941, 0.6108, 0.4941, 0.6108, 0.4968, 0.6094, 0.4968, 0.6124, 0.9925, 0.6124, 0.9952, 0.611, 0.9952, 0.611, 0.9925, 0.009841, 0.5145, 0.007141, 0.5145, 0.007123, 0.5088, 0.009824, 0.5088, 0.2236, 0.7168, 0.2236, 0.7111, 0.2263, 0.7111, 0.2263, 0.7168, 0.007141, 0.5145, 0.004129, 0.5145, 0.004111, 0.5088, 0.007123, 0.5088, 0.2205, 0.7168, 0.2206, 0.7111, 0.2236, 0.7111, 0.2236, 0.7168, 0.01048, 0.7173, 0.007782, 0.7173, 0.007772, 0.7142, 0.01047, 0.7142, 0.2242, 0.5114, 0.2242, 0.5083, 0.2269, 0.5083, 0.2269, 0.5114, 0.007782, 0.7173, 0.00477, 0.7173, 0.004761, 0.7142, 0.007772, 0.7142, 0.2212, 0.5114, 0.2212, 0.5083, 0.2242, 0.5083, 0.2242, 0.5114, 0.6491, 0.9952, 0.6521, 0.9952, 0.6521, 0.9995, 0.6491, 0.9995, 0.6537, 0.4898, 0.6537, 0.4941, 0.6507, 0.4941, 0.6507, 0.4898, 0.6521, 0.9952, 0.6548, 0.9952, 0.6548, 0.9995, 0.6521, 0.9995, 0.6564, 0.4899, 0.6564, 0.4941, 0.6537, 0.4941, 0.6537, 0.4898, 0.4439, 0.4946, 0.4412, 0.4946, 0.4411, 0.4904, 0.4438, 0.4903, 0.4428, 1.0, 0.4427, 0.9957, 0.4454, 0.9957, 0.4455, 1.0, 0.4412, 0.4946, 0.4381, 0.4946, 0.4381, 0.4904, 0.4411, 0.4904, 0.4397, 1.0, 0.4397, 0.9957, 0.4427, 0.9957, 0.4428, 1.0, 0.6491, 0.9863, 0.6521, 0.9863, 0.6521, 0.9893, 0.6491, 0.9893, 0.6536, 0.5001, 0.6536, 0.5021, 0.6506, 0.5021, 0.6506, 0.5, 0.6521, 0.9863, 0.6548, 0.9863, 0.6548, 0.9893, 0.6521, 0.9893, 0.6563, 0.5001, 0.6563, 0.5021, 0.6536, 0.5021, 0.6536, 0.5001, 0.4439, 0.5035, 0.4412, 0.5035, 0.4412, 0.5006, 0.4439, 0.5006, 0.4427, 0.9898, 0.4427, 0.9877, 0.4454, 0.9877, 0.4454, 0.9898, 0.4412, 0.5035, 0.4382, 0.5036, 0.4382, 0.5006, 0.4412, 0.5006, 0.4397, 0.9898, 0.4397, 0.9877, 0.4427, 0.9877, 0.4427, 0.9898, 0.004129, 0.5145, 0.007141, 0.5145, 0.007772, 0.7142, 0.004761, 0.7142, 0.2242, 0.5114, 0.2236, 0.7111, 0.2206, 0.7111, 0.2212, 0.5114, 0.007141, 0.5145, 0.009841, 0.5145, 0.01047, 0.7142, 0.007772, 0.7142, 0.2269, 0.5114, 0.2263, 0.7111, 0.2236, 0.7111, 0.2242, 0.5114, 0.6536, 0.5021, 0.6521, 0.9863, 0.6491, 0.9863, 0.6506, 0.5021, 0.6563, 0.5021, 0.6548, 0.9863, 0.6521, 0.9863, 0.6536, 0.5021, 0.4427, 0.9877, 0.4412, 0.5035, 0.4439, 0.5035, 0.4454, 0.9877, 0.4397, 0.9877, 0.4382, 0.5036, 0.4412, 0.5035, 0.4427, 0.9877, 0.6548, 0.9925, 0.6521, 0.9925, 0.6521, 0.9893, 0.6548, 0.9893, 0.6536, 0.5001, 0.6537, 0.4968, 0.6564, 0.4968, 0.6563, 0.5001, 0.6521, 0.9925, 0.6491, 0.9925, 0.6491, 0.9893, 0.6521, 0.9893, 0.6506, 0.5, 0.6506, 0.4968, 0.6537, 0.4968, 0.6536, 0.5001, 0.6548, 0.9952, 0.6521, 0.9952, 0.6521, 0.9925, 0.6548, 0.9925, 0.6537, 0.4968, 0.6537, 0.4941, 0.6564, 0.4941, 0.6564, 0.4968, 0.6521, 0.9952, 0.6491, 0.9952, 0.6491, 0.9925, 0.6521, 0.9925, 0.6506, 0.4968, 0.6507, 0.4941, 0.6537, 0.4941, 0.6537, 0.4968, 0.4382, 0.4973, 0.4412, 0.4973, 0.4412, 0.5006, 0.4382, 0.5006, 0.4427, 0.9898, 0.4427, 0.993, 0.4397, 0.9931, 0.4397, 0.9898, 0.4412, 0.4973, 0.4439, 0.4973, 0.4439, 0.5006, 0.4412, 0.5006, 0.4454, 0.9898, 0.4454, 0.993, 0.4427, 0.993, 0.4427, 0.9898, 0.4381, 0.4946, 0.4412, 0.4946, 0.4412, 0.4973, 0.4382, 0.4973, 0.4427, 0.993, 0.4427, 0.9957, 0.4397, 0.9957, 0.4397, 0.9931, 0.4412, 0.4946, 0.4439, 0.4946, 0.4439, 0.4973, 0.4412, 0.4973, 0.4454, 0.993, 0.4454, 0.9957, 0.4427, 0.9957, 0.4427, 0.993, 0.8344, 0.9766, 0.8361, 0.9766, 0.8361, 0.9795, 0.8345, 0.9795, 0.8346, 0.4903, 0.8346, 0.4924, 0.8329, 0.4924, 0.8329, 0.4903, 0.8361, 0.9766, 0.844, 0.9765, 0.844, 0.9795, 0.8361, 0.9795, 0.8425, 0.4903, 0.8425, 0.4923, 0.8346, 0.4924, 0.8346, 0.4903, 0.8346, 0.4924, 0.8361, 0.9766, 0.8344, 0.9766, 0.8329, 0.4924, 0.8425, 0.4923, 0.844, 0.9765, 0.8361, 0.9766, 0.8346, 0.4924, 0.01941, 0.5145, 0.01152, 0.5145, 0.0115, 0.5088, 0.0194, 0.5088, 0.2279, 0.7168, 0.2279, 0.7111, 0.2358, 0.7111, 0.2358, 0.7168, 0.01152, 0.5145, 0.009841, 0.5145, 0.009824, 0.5088, 0.0115, 0.5088, 0.2263, 0.7168, 0.2263, 0.7111, 0.2279, 0.7111, 0.2279, 0.7168, 0.02005, 0.7172, 0.01216, 0.7173, 0.01215, 0.7142, 0.02004, 0.7142, 0.2286, 0.5114, 0.2286, 0.5083, 0.2365, 0.5084, 0.2365, 0.5114, 0.01216, 0.7173, 0.01048, 0.7173, 0.01047, 0.7142, 0.01215, 0.7142, 0.2269, 0.5114, 0.2269, 0.5083, 0.2286, 0.5083, 0.2286, 0.5114, 0.6548, 0.9952, 0.6565, 0.9952, 0.6564, 0.9995, 0.6548, 0.9995, 0.6581, 0.4899, 0.658, 0.4941, 0.6564, 0.4941, 0.6564, 0.4899, 0.6565, 0.9952, 0.6644, 0.9953, 0.6643, 0.9995, 0.6564, 0.9995, 0.666, 0.4899, 0.6659, 0.4941, 0.658, 0.4941, 0.6581, 0.4899, 0.4534, 0.4946, 0.4455, 0.4946, 0.4455, 0.4903, 0.4534, 0.4903, 0.4471, 1.0, 0.4471, 0.9957, 0.455, 0.9957, 0.455, 1.0, 0.4455, 0.4946, 0.4439, 0.4946, 0.4438, 0.4903, 0.4455, 0.4903, 0.4455, 1.0, 0.4454, 0.9957, 0.4471, 0.9957, 0.4471, 1.0, 0.4535, 0.5035, 0.4456, 0.5035, 0.4455, 0.5006, 0.4534, 0.5005, 0.4471, 0.9898, 0.4471, 0.9877, 0.455, 0.9877, 0.455, 0.9897, 0.4456, 0.5035, 0.4439, 0.5035, 0.4439, 0.5006, 0.4455, 0.5006, 0.4454, 0.9898, 0.4454, 0.9877, 0.4471, 0.9877, 0.4471, 0.9898, 0.0006132, 0.9117, 0.002288, 0.9117, 0.002318, 0.921, 0.0006424, 0.921, 0.2384, 0.7173, 0.2384, 0.7265, 0.2367, 0.7265, 0.2367, 0.7173, 0.002288, 0.9117, 0.01018, 0.9117, 0.01021, 0.9209, 0.002318, 0.921, 0.2463, 0.7173, 0.2463, 0.7266, 0.2384, 0.7265, 0.2384, 0.7173, 0.0, 0.7178, 0.001675, 0.7178, 0.001682, 0.72, 7.154e-06, 0.72, 0.2378, 0.9183, 0.2378, 0.9205, 0.2361, 0.9205, 0.2361, 0.9183, 0.001675, 0.7178, 0.009571, 0.7178, 0.009578, 0.72, 0.001682, 0.72, 0.2457, 0.9183, 0.2457, 0.9205, 0.2378, 0.9205, 0.2378, 0.9183, 3.405e-05, 0.7285, 0.001709, 0.7285, 0.002288, 0.9117, 0.0006132, 0.9117, 0.2384, 0.7265, 0.2378, 0.9097, 0.2361, 0.9097, 0.2367, 0.7265, 0.001709, 0.7285, 0.009606, 0.7285, 0.01018, 0.9117, 0.002288, 0.9117, 0.2463, 0.7266, 0.2457, 0.9098, 0.2378, 0.9097, 0.2384, 0.7265, 7.154e-06, 0.72, 0.001682, 0.72, 0.001709, 0.7285, 3.405e-05, 0.7285, 0.2378, 0.9097, 0.2378, 0.9183, 0.2361, 0.9183, 0.2361, 0.9097, 0.001682, 0.72, 0.009578, 0.72, 0.009606, 0.7285, 0.001709, 0.7285, 0.2457, 0.9098, 0.2457, 0.9183, 0.2378, 0.9183, 0.2378, 0.9097, 0.009841, 0.5145, 0.01152, 0.5145, 0.01215, 0.7142, 0.01047, 0.7142, 0.2286, 0.5114, 0.2279, 0.7111, 0.2263, 0.7111, 0.2269, 0.5114, 0.01152, 0.5145, 0.01941, 0.5145, 0.02004, 0.7142, 0.01215, 0.7142, 0.2365, 0.5114, 0.2358, 0.7111, 0.2279, 0.7111, 0.2286, 0.5114, 0.4471, 0.9877, 0.4456, 0.5035, 0.4535, 0.5035, 0.455, 0.9877, 0.4454, 0.9877, 0.4439, 0.5035, 0.4456, 0.5035, 0.4471, 0.9877, 0.6644, 0.9926, 0.6565, 0.9925, 0.6565, 0.9893, 0.6644, 0.9893, 0.658, 0.5001, 0.658, 0.4968, 0.6659, 0.4968, 0.6659, 0.5001, 0.6565, 0.9925, 0.6548, 0.9925, 0.6548, 0.9893, 0.6565, 0.9893, 0.6563, 0.5001, 0.6564, 0.4968, 0.658, 0.4968, 0.658, 0.5001, 0.6644, 0.9953, 0.6565, 0.9952, 0.6565, 0.9925, 0.6644, 0.9926, 0.658, 0.4968, 0.658, 0.4941, 0.6659, 0.4941, 0.6659, 0.4968, 0.6565, 0.9952, 0.6548, 0.9952, 0.6548, 0.9925, 0.6565, 0.9925, 0.6564, 0.4968, 0.6564, 0.4941, 0.658, 0.4941, 0.658, 0.4968, 0.4439, 0.4973, 0.4455, 0.4973, 0.4455, 0.5006, 0.4439, 0.5006, 0.4471, 0.9898, 0.4471, 0.993, 0.4454, 0.993, 0.4454, 0.9898, 0.4455, 0.4973, 0.4534, 0.4973, 0.4534, 0.5005, 0.4455, 0.5006, 0.455, 0.9897, 0.455, 0.993, 0.4471, 0.993, 0.4471, 0.9898, 0.4439, 0.4946, 0.4455, 0.4946, 0.4455, 0.4973, 0.4439, 0.4973, 0.4471, 0.993, 0.4471, 0.9957, 0.4454, 0.9957, 0.4454, 0.993, 0.4455, 0.4946, 0.4534, 0.4946, 0.4534, 0.4973, 0.4455, 0.4973, 0.455, 0.993, 0.455, 0.9957, 0.4471, 0.9957, 0.4471, 0.993, 0.844, 0.9765, 0.998, 0.9761, 0.998, 0.9791, 0.844, 0.9795, 0.9965, 0.4898, 0.9965, 0.4919, 0.8425, 0.4923, 0.8425, 0.4903, 0.998, 0.9761, 1.0, 0.9761, 1.0, 0.9791, 0.998, 0.9791, 0.9985, 0.4898, 0.9985, 0.4919, 0.9965, 0.4919, 0.9965, 0.4898, 0.9965, 0.4919, 0.998, 0.9761, 0.844, 0.9765, 0.8425, 0.4923, 0.9985, 0.4919, 1.0, 0.9761, 0.998, 0.9761, 0.9965, 0.4919, 0.1754, 0.514, 0.1734, 0.514, 0.1734, 0.5083, 0.1754, 0.5083, 0.3898, 0.7173, 0.3899, 0.7116, 0.3918, 0.7116, 0.3918, 0.7173, 0.1734, 0.514, 0.01941, 0.5145, 0.0194, 0.5088, 0.1734, 0.5083, 0.2358, 0.7168, 0.2358, 0.7111, 0.3899, 0.7116, 0.3898, 0.7173, 0.176, 0.7168, 0.1741, 0.7168, 0.1741, 0.7137, 0.176, 0.7137, 0.3905, 0.5119, 0.3905, 0.5088, 0.3925, 0.5088, 0.3925, 0.5119, 0.1741, 0.7168, 0.02005, 0.7172, 0.02004, 0.7142, 0.1741, 0.7137, 0.2365, 0.5114, 0.2365, 0.5084, 0.3905, 0.5088, 0.3905, 0.5119, 0.6644, 0.9953, 0.8184, 0.9957, 0.8184, 1.0, 0.6643, 0.9995, 0.82, 0.4903, 0.82, 0.4946, 0.6659, 0.4941, 0.666, 0.4899, 0.8184, 0.9957, 0.8203, 0.9957, 0.8203, 1.0, 0.8184, 1.0, 0.8219, 0.4903, 0.8219, 0.4946, 0.82, 0.4946, 0.82, 0.4903, 0.6094, 0.4941, 0.6074, 0.4941, 0.6074, 0.4899, 0.6094, 0.4899, 0.609, 0.9995, 0.609, 0.9952, 0.611, 0.9952, 0.611, 0.9995, 0.6074, 0.4941, 0.4534, 0.4946, 0.4534, 0.4903, 0.6074, 0.4899, 0.455, 1.0, 0.455, 0.9957, 0.609, 0.9952, 0.609, 0.9995, 0.6094, 0.503, 0.6075, 0.5031, 0.6075, 0.5001, 0.6094, 0.5001, 0.609, 0.9893, 0.609, 0.9872, 0.611, 0.9872, 0.611, 0.9893, 0.6075, 0.5031, 0.4535, 0.5035, 0.4534, 0.5005, 0.6075, 0.5001, 0.455, 0.9897, 0.455, 0.9877, 0.609, 0.9872, 0.609, 0.9893, 0.01018, 0.9117, 0.1642, 0.9112, 0.1642, 0.9205, 0.01021, 0.9209, 0.4003, 0.7178, 0.4003, 0.727, 0.2463, 0.7266, 0.2463, 0.7173, 0.1642, 0.9112, 0.1662, 0.9112, 0.1662, 0.9205, 0.1642, 0.9205, 0.4023, 0.7178, 0.4023, 0.727, 0.4003, 0.727, 0.4003, 0.7178, 0.009571, 0.7178, 0.1636, 0.7173, 0.1636, 0.7195, 0.009578, 0.72, 0.3997, 0.9187, 0.3997, 0.921, 0.2457, 0.9205, 0.2457, 0.9183, 0.1636, 0.7173, 0.1656, 0.7173, 0.1656, 0.7195, 0.1636, 0.7195, 0.4017, 0.9187, 0.4016, 0.921, 0.3997, 0.921, 0.3997, 0.9187, 0.009606, 0.7285, 0.1636, 0.728, 0.1642, 0.9112, 0.01018, 0.9117, 0.4003, 0.727, 0.3997, 0.9102, 0.2457, 0.9098, 0.2463, 0.7266, 0.1636, 0.728, 0.1656, 0.728, 0.1662, 0.9112, 0.1642, 0.9112, 0.4023, 0.727, 0.4017, 0.9102, 0.3997, 0.9102, 0.4003, 0.727, 0.009578, 0.72, 0.1636, 0.7195, 0.1636, 0.728, 0.009606, 0.7285, 0.3997, 0.9102, 0.3997, 0.9187, 0.2457, 0.9183, 0.2457, 0.9098, 0.1636, 0.7195, 0.1656, 0.7195, 0.1656, 0.728, 0.1636, 0.728, 0.4017, 0.9102, 0.4017, 0.9187, 0.3997, 0.9187, 0.3997, 0.9102, 0.01941, 0.5145, 0.1734, 0.514, 0.1741, 0.7137, 0.02004, 0.7142, 0.3905, 0.5119, 0.3899, 0.7116, 0.2358, 0.7111, 0.2365, 0.5114, 0.1734, 0.514, 0.1754, 0.514, 0.176, 0.7137, 0.1741, 0.7137, 0.3925, 0.5119, 0.3918, 0.7116, 0.3899, 0.7116, 0.3905, 0.5119, 0.609, 0.9872, 0.6075, 0.5031, 0.6094, 0.503, 0.611, 0.9872, 0.455, 0.9877, 0.4535, 0.5035, 0.6075, 0.5031, 0.609, 0.9872, 0.8203, 0.993, 0.8184, 0.993, 0.8184, 0.9898, 0.8203, 0.9898, 0.8199, 0.5006, 0.8199, 0.4973, 0.8219, 0.4973, 0.8219, 0.5006, 0.8184, 0.993, 0.6644, 0.9926, 0.6644, 0.9893, 0.8184, 0.9898, 0.6659, 0.5001, 0.6659, 0.4968, 0.8199, 0.4973, 0.8199, 0.5006, 0.8203, 0.9957, 0.8184, 0.9957, 0.8184, 0.993, 0.8203, 0.993, 0.8199, 0.4973, 0.82, 0.4946, 0.8219, 0.4946, 0.8219, 0.4973, 0.8184, 0.9957, 0.6644, 0.9953, 0.6644, 0.9926, 0.8184, 0.993, 0.6659, 0.4968, 0.6659, 0.4941, 0.82, 0.4946, 0.8199, 0.4973, 0.4534, 0.4973, 0.6075, 0.4968, 0.6075, 0.5001, 0.4534, 0.5005, 0.609, 0.9893, 0.609, 0.9925, 0.455, 0.993, 0.455, 0.9897, 0.6075, 0.4968, 0.6094, 0.4968, 0.6094, 0.5001, 0.6075, 0.5001, 0.611, 0.9893, 0.611, 0.9925, 0.609, 0.9925, 0.609, 0.9893, 0.4534, 0.4946, 0.6074, 0.4941, 0.6075, 0.4968, 0.4534, 0.4973, 0.609, 0.9925, 0.609, 0.9952, 0.455, 0.9957, 0.455, 0.993, 0.6074, 0.4941, 0.6094, 0.4941, 0.6094, 0.4968, 0.6075, 0.4968, 0.611, 0.9925, 0.611, 0.9952, 0.609, 0.9952, 0.609, 0.9925, 0.1811, 0.514, 0.1782, 0.514, 0.1782, 0.5083, 0.1811, 0.5083, 0.1782, 0.514, 0.1768, 0.514, 0.1767, 0.5083, 0.1782, 0.5083, 0.3932, 0.7116, 0.3946, 0.7116, 0.3946, 0.7173, 0.3932, 0.7173, 0.3946, 0.7116, 0.3975, 0.7116, 0.3975, 0.7173, 0.3946, 0.7173, 0.1817, 0.7168, 0.1789, 0.7168, 0.1788, 0.7137, 0.1817, 0.7137, 0.1789, 0.7168, 0.1774, 0.7168, 0.1774, 0.7137, 0.1788, 0.7137, 0.3938, 0.5088, 0.3953, 0.5088, 0.3953, 0.5119, 0.3938, 0.5119, 0.3953, 0.5088, 0.3982, 0.5088, 0.3982, 0.5119, 0.3953, 0.5119, 0.8217, 0.9957, 0.8232, 0.9957, 0.8231, 1.0, 0.8217, 1.0, 0.8232, 0.9957, 0.826, 0.9958, 0.826, 1.0, 0.8231, 1.0, 0.8276, 0.4946, 0.8247, 0.4946, 0.8248, 0.4904, 0.8276, 0.4904, 0.8247, 0.4946, 0.8233, 0.4946, 0.8233, 0.4904, 0.8248, 0.4904, 0.6151, 0.4941, 0.6122, 0.4941, 0.6122, 0.4898, 0.6151, 0.4898, 0.6122, 0.4941, 0.6108, 0.4941, 0.6108, 0.4898, 0.6122, 0.4898, 0.6124, 0.9952, 0.6138, 0.9952, 0.6138, 0.9995, 0.6124, 0.9995, 0.6138, 0.9952, 0.6167, 0.9952, 0.6167, 0.9995, 0.6138, 0.9995, 0.8217, 0.9868, 0.8232, 0.9868, 0.8232, 0.9898, 0.8217, 0.9898, 0.8232, 0.9868, 0.8261, 0.9868, 0.8261, 0.9898, 0.8232, 0.9898, 0.8276, 0.5026, 0.8247, 0.5026, 0.8247, 0.5006, 0.8276, 0.5006, 0.8247, 0.5026, 0.8233, 0.5026, 0.8233, 0.5006, 0.8247, 0.5006, 0.6151, 0.503, 0.6123, 0.503, 0.6122, 0.5001, 0.6151, 0.5, 0.6123, 0.503, 0.6108, 0.503, 0.6108, 0.5001, 0.6122, 0.5001, 0.6123, 0.9872, 0.6138, 0.9872, 0.6138, 0.9893, 0.6123, 0.9893, 0.6138, 0.9872, 0.6167, 0.9872, 0.6167, 0.9893, 0.6138, 0.9893, 0.1768, 0.514, 0.1782, 0.514, 0.1788, 0.7137, 0.1774, 0.7137, 0.1782, 0.514, 0.1811, 0.514, 0.1817, 0.7137, 0.1788, 0.7137, 0.3975, 0.7116, 0.3946, 0.7116, 0.3953, 0.5119, 0.3982, 0.5119, 0.3946, 0.7116, 0.3932, 0.7116, 0.3938, 0.5119, 0.3953, 0.5119, 0.8261, 0.9868, 0.8232, 0.9868, 0.8247, 0.5026, 0.8276, 0.5026, 0.8232, 0.9868, 0.8217, 0.9868, 0.8233, 0.5026, 0.8247, 0.5026, 0.6108, 0.503, 0.6123, 0.503, 0.6138, 0.9872, 0.6123, 0.9872, 0.6123, 0.503, 0.6151, 0.503, 0.6167, 0.9872, 0.6138, 0.9872, 0.8261, 0.9931, 0.8232, 0.993, 0.8232, 0.9898, 0.8261, 0.9898, 0.8232, 0.993, 0.8217, 0.993, 0.8217, 0.9898, 0.8232, 0.9898, 0.8233, 0.4973, 0.8247, 0.4973, 0.8247, 0.5006, 0.8233, 0.5006, 0.8247, 0.4973, 0.8276, 0.4973, 0.8276, 0.5006, 0.8247, 0.5006, 0.826, 0.9958, 0.8232, 0.9957, 0.8232, 0.993, 0.8261, 0.9931, 0.8232, 0.9957, 0.8217, 0.9957, 0.8217, 0.993, 0.8232, 0.993, 0.8233, 0.4946, 0.8247, 0.4946, 0.8247, 0.4973, 0.8233, 0.4973, 0.8247, 0.4946, 0.8276, 0.4946, 0.8276, 0.4973, 0.8247, 0.4973, 0.6108, 0.4968, 0.6122, 0.4968, 0.6122, 0.5001, 0.6108, 0.5001, 0.6122, 0.4968, 0.6151, 0.4968, 0.6151, 0.5, 0.6122, 0.5001, 0.6167, 0.9925, 0.6138, 0.9925, 0.6138, 0.9893, 0.6167, 0.9893, 0.6138, 0.9925, 0.6124, 0.9925, 0.6123, 0.9893, 0.6138, 0.9893, 0.6108, 0.4941, 0.6122, 0.4941, 0.6122, 0.4968, 0.6108, 0.4968, 0.6122, 0.4941, 0.6151, 0.4941, 0.6151, 0.4968, 0.6122, 0.4968, 0.6167, 0.9952, 0.6138, 0.9952, 0.6138, 0.9925, 0.6167, 0.9925, 0.6138, 0.9952, 0.6124, 0.9952, 0.6124, 0.9925, 0.6138, 0.9925])
me_cube_002.use_remesh_preserve_volume = False
me_cube_002.use_remesh_preserve_attributes = False
me_cube_002.use_mirror_vertex_groups = False
me_cube_002.update()

# ---- objects
ob_plane = bpy.data.objects.new('Plane', me_plane)
ob_cube_002 = bpy.data.objects.new('Cube.002', me_cube_002)

# ---- transforms, parenting, visibility, modifiers, constraints
ob_plane.location = (0.0, -2.73, 18.17)
ob_plane.rotation_euler = (1.472, -2.59e-18, 1.51e-20)
ob_plane.lock_rotations_4d = False
ob_plane.empty_display_type = 'ARROWS'
ob_plane.lineart.crease_threshold = 0.0
ob_cube_002.location = (0.0, 0.0, 0.0)
ob_cube_002.lock_rotations_4d = False
ob_cube_002.empty_display_type = 'ARROWS'
ob_cube_002.lineart.crease_threshold = 0.0

# ---- collection membership
col_collection_1.objects.link(ob_plane)
col_collection_1.objects.link(ob_cube_002)

# ---- scene / render settings (as saved in the file)
scene.frame_start = 1; scene.frame_end = 250; scene.frame_set(247)
scene.render.engine = 'BLENDER_EEVEE_NEXT'
scene.render.image_settings.file_format = 'JPEG'
scene.render.image_settings.color_mode = 'RGB'
scene.render.image_settings.compression = 90
scene.render.resolution_x = 800
scene.render.resolution_y = 600
scene.render.pixel_aspect_x = 100.0
scene.render.pixel_aspect_y = 100.0
scene.render.fps = 25
scene.render.dither_intensity = 0.0
scene.render.use_compositing = False
scene.render.use_sequencer = False
scene.render.bake_margin = 2
scene.render.bake_bias = 0.0
scene.render.use_stamp_time = False
scene.render.use_stamp_date = False
scene.render.use_stamp_frame = False
scene.render.use_stamp_camera = False
scene.render.use_stamp_scene = False
scene.render.use_stamp_filename = False
scene.render.use_stamp_render_time = False
scene.render.stamp_font_size = 0
scene.cycles.use_denoising = False
scene.cycles.samples = 10
scene.cycles.sampling_pattern = 'TABULATED_SOBOL'
scene.cycles.light_sampling_threshold = 0.0
scene.cycles.use_adaptive_sampling = False
scene.cycles.use_light_tree = False
scene.cycles.blur_glossy = 0.0
scene.cycles.volume_bounces = 1
scene.cycles.pixel_filter_type = 'GAUSSIAN'
scene.cycles.sample_clamp_indirect = 0.0
scene.view_settings.view_transform = 'Raw'
bpy.context.view_layer.update()

# ---- added for rendering (the .blend has no active camera): camera
cam_auto = bpy.data.cameras.new('AutoCamera')
cam_auto.lens = 50.0
cam_auto.sensor_width = 36.0
cam_auto.clip_end = 1000.0
ob_auto_camera = bpy.data.objects.new('AutoCamera', cam_auto)
scene.collection.objects.link(ob_auto_camera)
ob_auto_camera.location = (7.45176, -10.49, 24.1221)
ob_auto_camera.rotation_euler = (1.09748, -7.21219e-08, 0.694738)
scene.camera = ob_auto_camera
bpy.context.view_layer.update()
